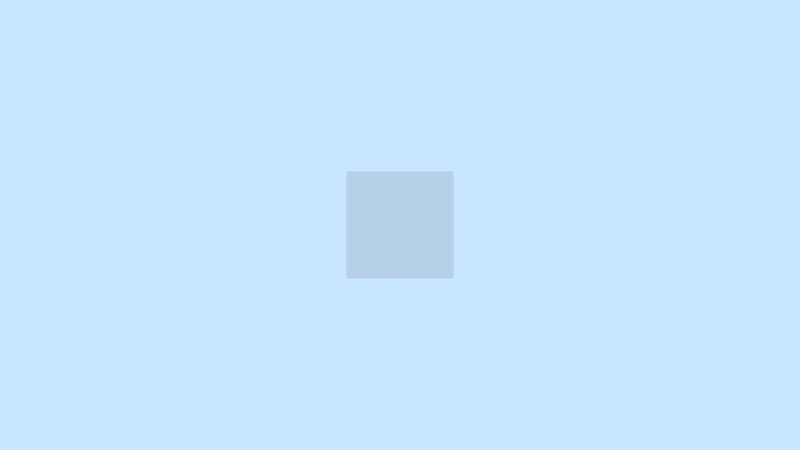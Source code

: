 # Source: Lib_menu.blend  (saved by Blender 2.79.7; exported with 4.5.12 LTS)
import bpy
from mathutils import Matrix  # noqa: F401  (used for matrix-valued properties, if any)

bpy.ops.wm.read_factory_settings(use_empty=True)
scene = bpy.context.scene
scene.name = 'Scene'

# ---- collections
col_collection_1 = bpy.data.collections.new('Collection 1'); scene.collection.children.link(col_collection_1)

# ---- world
world_world = bpy.data.worlds.new('World'); scene.world = world_world
world_world.color = (0.5853, 0.7879, 1.0)
world_world.use_sun_shadow = False
world_world.sun_shadow_jitter_overblur = 0.0

# ---- cameras
cam_camera_001 = bpy.data.cameras.new('Camera.001')
cam_camera_001.type = 'ORTHO'
cam_camera_001.clip_end = 100.0
cam_camera_001.lens = 35.0
cam_camera_001.sensor_width = 32.0
cam_camera_001.sensor_height = 18.0
cam_camera_001.display_size = 2.0
cam_camera_001.dof.focus_distance = 0.0
cam_camera_001.dof.aperture_fstop = 128.0
cam_camera_001.dof.aperture_blades = 6

# ---- meshes
me_plane = bpy.data.meshes.new('Plane')
me_plane.from_pydata([(-0.402, -0.402, 0.0), (0.402, -0.402, 0.0), (-0.402, 0.402, 0.0), (0.402, 0.402, 0.0)], [], [(0, 1, 3, 2)])
me_plane.use_remesh_preserve_volume = False
me_plane.use_remesh_preserve_attributes = False
me_plane.use_mirror_vertex_groups = False
me_plane.update()

# ---- objects
ob_plane = bpy.data.objects.new('Plane', me_plane)
ob_camera = bpy.data.objects.new('Camera', cam_camera_001)
ob_menu_pos = bpy.data.objects.new('menu_pos', None)

# ---- transforms, parenting, visibility, modifiers, constraints
ob_plane.location = (0.0, 0.0, 0.0)
ob_plane.lineart.crease_threshold = 0.0
ob_camera.location = (0.0, 0.0, 7.763)
ob_camera.lineart.crease_threshold = 0.0
ob_menu_pos.parent = ob_camera
ob_menu_pos.matrix_parent_inverse = Matrix(((1.0, 0.0, 0.0, -0.0), (0.0, 1.0, 0.0, -0.0), (0.0, 0.0, 1.0, -7.763), (0.0, 0.0, 0.0, 1.0)))
ob_menu_pos.location = (0.0, 0.0, 0.0)
ob_menu_pos.lineart.crease_threshold = 0.0

# ---- collection membership
col_collection_1.objects.link(ob_plane)
col_collection_1.objects.link(ob_camera)
col_collection_1.objects.link(ob_menu_pos)

# ---- scene / render settings (as saved in the file)
scene.camera = ob_camera
scene.frame_start = 1; scene.frame_end = 250; scene.frame_set(1)
scene.render.engine = 'BLENDER_EEVEE_NEXT'
scene.render.resolution_percentage = 50
scene.render.dither_intensity = 0.0
scene.cycles.use_denoising = False
scene.cycles.samples = 128
scene.cycles.sampling_pattern = 'TABULATED_SOBOL'
scene.cycles.use_adaptive_sampling = False
scene.cycles.use_light_tree = False
scene.view_settings.view_transform = 'Standard'
bpy.context.view_layer.update()
